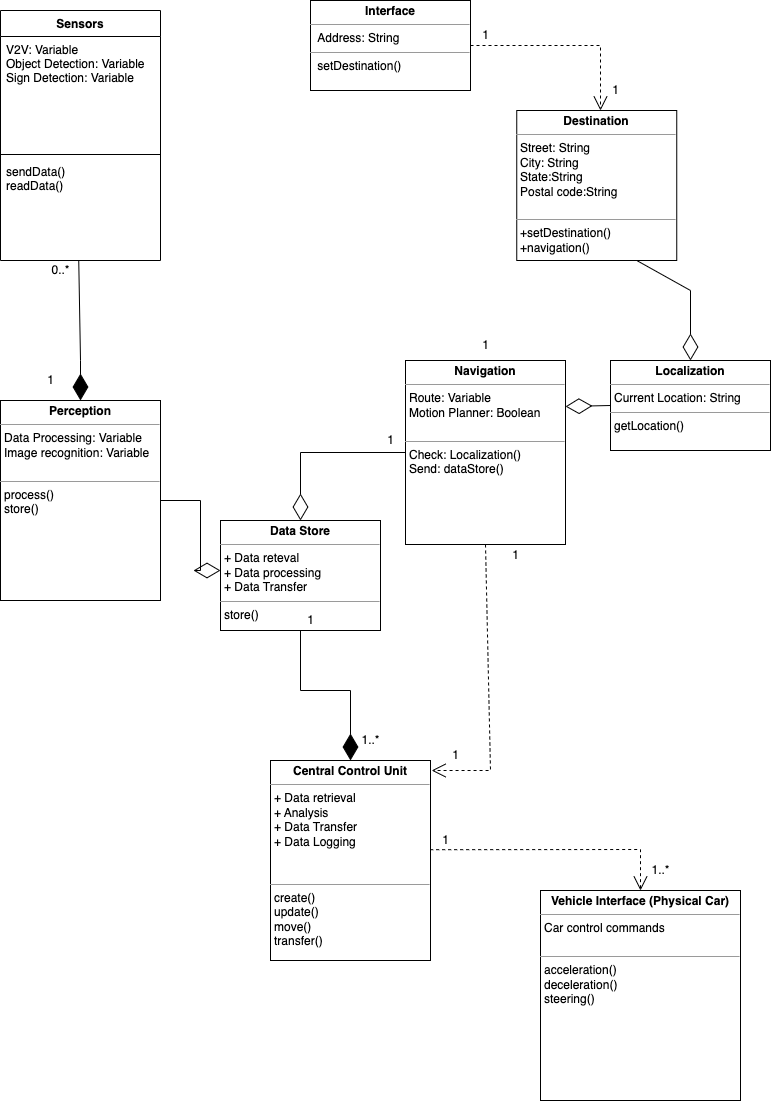

The diagram above was exported from draw.io. Its source (the exported page's mxGraphModel, read from the mxfile embedded in the PNG):
<mxGraphModel dx="1194" dy="559" grid="1" gridSize="10" guides="1" tooltips="1" connect="1" arrows="1" fold="1" page="1" pageScale="1" pageWidth="827" pageHeight="1169" math="0" shadow="0">
  <root>
    <mxCell id="WIyWlLk6GJQsqaUBKTNV-0" />
    <mxCell id="WIyWlLk6GJQsqaUBKTNV-1" parent="WIyWlLk6GJQsqaUBKTNV-0" />
    <mxCell id="B_Rb1a535Qokx-slNLNq-21" value="Sensors" style="swimlane;fontStyle=1;align=center;verticalAlign=top;childLayout=stackLayout;horizontal=1;startSize=26;horizontalStack=0;resizeParent=1;resizeParentMax=0;resizeLast=0;collapsible=1;marginBottom=0;" parent="WIyWlLk6GJQsqaUBKTNV-1" vertex="1">
      <mxGeometry x="40" y="40" width="160" height="250" as="geometry" />
    </mxCell>
    <mxCell id="B_Rb1a535Qokx-slNLNq-22" value="V2V: Variable&#10;Object Detection: Variable&#10;Sign Detection: Variable" style="text;strokeColor=none;fillColor=none;align=left;verticalAlign=top;spacingLeft=4;spacingRight=4;overflow=hidden;rotatable=0;points=[[0,0.5],[1,0.5]];portConstraint=eastwest;" parent="B_Rb1a535Qokx-slNLNq-21" vertex="1">
      <mxGeometry y="26" width="160" height="114" as="geometry" />
    </mxCell>
    <mxCell id="B_Rb1a535Qokx-slNLNq-23" value="" style="line;strokeWidth=1;fillColor=none;align=left;verticalAlign=middle;spacingTop=-1;spacingLeft=3;spacingRight=3;rotatable=0;labelPosition=right;points=[];portConstraint=eastwest;strokeColor=inherit;" parent="B_Rb1a535Qokx-slNLNq-21" vertex="1">
      <mxGeometry y="140" width="160" height="8" as="geometry" />
    </mxCell>
    <mxCell id="B_Rb1a535Qokx-slNLNq-24" value="sendData()&#10;readData()" style="text;strokeColor=none;fillColor=none;align=left;verticalAlign=top;spacingLeft=4;spacingRight=4;overflow=hidden;rotatable=0;points=[[0,0.5],[1,0.5]];portConstraint=eastwest;" parent="B_Rb1a535Qokx-slNLNq-21" vertex="1">
      <mxGeometry y="148" width="160" height="102" as="geometry" />
    </mxCell>
    <mxCell id="B_Rb1a535Qokx-slNLNq-31" value="&lt;p style=&quot;margin:0px;margin-top:4px;text-align:center;&quot;&gt;&lt;b&gt;Interface&lt;/b&gt;&lt;/p&gt;&lt;hr size=&quot;1&quot;&gt;&lt;p style=&quot;margin:0px;margin-left:4px;&quot;&gt;&amp;nbsp;Address: String&lt;/p&gt;&lt;hr size=&quot;1&quot;&gt;&lt;p style=&quot;margin:0px;margin-left:4px;&quot;&gt;&amp;nbsp;setDestination()&lt;/p&gt;" style="verticalAlign=top;align=left;overflow=fill;fontSize=12;fontFamily=Helvetica;html=1;" parent="WIyWlLk6GJQsqaUBKTNV-1" vertex="1">
      <mxGeometry x="350" y="30" width="160" height="90" as="geometry" />
    </mxCell>
    <mxCell id="B_Rb1a535Qokx-slNLNq-33" value="&lt;p style=&quot;margin:0px;margin-top:4px;text-align:center;&quot;&gt;&lt;b&gt;Navigation&lt;/b&gt;&lt;/p&gt;&lt;hr size=&quot;1&quot;&gt;&lt;p style=&quot;margin:0px;margin-left:4px;&quot;&gt;Route: Variable&lt;/p&gt;&lt;p style=&quot;margin:0px;margin-left:4px;&quot;&gt;Motion Planner: Boolean&lt;/p&gt;&lt;p style=&quot;margin:0px;margin-left:4px;&quot;&gt;&lt;br&gt;&lt;/p&gt;&lt;hr size=&quot;1&quot;&gt;&lt;p style=&quot;margin:0px;margin-left:4px;&quot;&gt;Check: Localization()&lt;/p&gt;&lt;p style=&quot;margin:0px;margin-left:4px;&quot;&gt;Send: dataStore()&lt;/p&gt;&lt;p style=&quot;margin:0px;margin-left:4px;&quot;&gt;&lt;br&gt;&lt;/p&gt;" style="verticalAlign=top;align=left;overflow=fill;fontSize=12;fontFamily=Helvetica;html=1;" parent="WIyWlLk6GJQsqaUBKTNV-1" vertex="1">
      <mxGeometry x="445" y="390" width="160" height="184" as="geometry" />
    </mxCell>
    <mxCell id="B_Rb1a535Qokx-slNLNq-35" value="&lt;p style=&quot;margin:0px;margin-top:4px;text-align:center;&quot;&gt;&lt;b&gt;Vehicle Interface (Physical Car)&lt;/b&gt;&lt;/p&gt;&lt;hr size=&quot;1&quot;&gt;&lt;p style=&quot;margin:0px;margin-left:4px;&quot;&gt;Car control commands&lt;/p&gt;&lt;p style=&quot;margin:0px;margin-left:4px;&quot;&gt;&lt;br&gt;&lt;/p&gt;&lt;hr size=&quot;1&quot;&gt;&lt;p style=&quot;margin:0px;margin-left:4px;&quot;&gt;acceleration()&lt;/p&gt;&lt;p style=&quot;border-color: var(--border-color); margin: 0px 0px 0px 4px;&quot;&gt;deceleration()&lt;/p&gt;&lt;p style=&quot;border-color: var(--border-color); margin: 0px 0px 0px 4px;&quot;&gt;steering()&lt;/p&gt;" style="verticalAlign=top;align=left;overflow=fill;fontSize=12;fontFamily=Helvetica;html=1;" parent="WIyWlLk6GJQsqaUBKTNV-1" vertex="1">
      <mxGeometry x="580" y="920" width="200" height="210" as="geometry" />
    </mxCell>
    <mxCell id="B_Rb1a535Qokx-slNLNq-37" value="&lt;p style=&quot;margin:0px;margin-top:4px;text-align:center;&quot;&gt;&lt;b&gt;Destination&lt;/b&gt;&lt;/p&gt;&lt;hr size=&quot;1&quot;&gt;&lt;p style=&quot;margin:0px;margin-left:4px;&quot;&gt;Street: String&lt;/p&gt;&lt;p style=&quot;margin:0px;margin-left:4px;&quot;&gt;City: String&lt;/p&gt;&lt;p style=&quot;margin:0px;margin-left:4px;&quot;&gt;State:String&lt;/p&gt;&lt;p style=&quot;margin:0px;margin-left:4px;&quot;&gt;Postal code:String&lt;/p&gt;&lt;p style=&quot;margin:0px;margin-left:4px;&quot;&gt;&lt;br&gt;&lt;/p&gt;&lt;hr size=&quot;1&quot;&gt;&lt;p style=&quot;margin:0px;margin-left:4px;&quot;&gt;+setDestination()&lt;/p&gt;&lt;p style=&quot;margin:0px;margin-left:4px;&quot;&gt;+navigation()&amp;nbsp;&lt;/p&gt;" style="verticalAlign=top;align=left;overflow=fill;fontSize=12;fontFamily=Helvetica;html=1;" parent="WIyWlLk6GJQsqaUBKTNV-1" vertex="1">
      <mxGeometry x="556.25" y="140" width="160" height="150" as="geometry" />
    </mxCell>
    <mxCell id="B_Rb1a535Qokx-slNLNq-38" value="&lt;p style=&quot;margin:0px;margin-top:4px;text-align:center;&quot;&gt;&lt;b&gt;Perception&lt;/b&gt;&lt;/p&gt;&lt;hr size=&quot;1&quot;&gt;&lt;p style=&quot;margin:0px;margin-left:4px;&quot;&gt;Data Processing: Variable&lt;/p&gt;&lt;p style=&quot;margin:0px;margin-left:4px;&quot;&gt;Image recognition: Variable&lt;/p&gt;&lt;p style=&quot;margin:0px;margin-left:4px;&quot;&gt;&lt;br&gt;&lt;/p&gt;&lt;hr size=&quot;1&quot;&gt;&lt;p style=&quot;margin:0px;margin-left:4px;&quot;&gt;process()&lt;/p&gt;&lt;p style=&quot;margin:0px;margin-left:4px;&quot;&gt;store()&lt;/p&gt;" style="verticalAlign=top;align=left;overflow=fill;fontSize=12;fontFamily=Helvetica;html=1;" parent="WIyWlLk6GJQsqaUBKTNV-1" vertex="1">
      <mxGeometry x="40" y="430" width="160" height="200" as="geometry" />
    </mxCell>
    <mxCell id="B_Rb1a535Qokx-slNLNq-39" style="edgeStyle=orthogonalEdgeStyle;rounded=0;orthogonalLoop=1;jettySize=auto;html=1;exitX=0.5;exitY=1;exitDx=0;exitDy=0;" parent="WIyWlLk6GJQsqaUBKTNV-1" source="B_Rb1a535Qokx-slNLNq-37" target="B_Rb1a535Qokx-slNLNq-37" edge="1">
      <mxGeometry relative="1" as="geometry" />
    </mxCell>
    <mxCell id="sDPD0KiW6QNXx4d24DGJ-12" value="&lt;p style=&quot;margin:0px;margin-top:4px;text-align:center;&quot;&gt;&lt;b&gt;Central Control Unit&lt;/b&gt;&lt;/p&gt;&lt;hr size=&quot;1&quot;&gt;&lt;p style=&quot;margin:0px;margin-left:4px;&quot;&gt;+ Data retrieval&lt;/p&gt;&lt;p style=&quot;margin:0px;margin-left:4px;&quot;&gt;+ Analysis&lt;/p&gt;&lt;p style=&quot;margin:0px;margin-left:4px;&quot;&gt;+ Data Transfer&lt;/p&gt;&lt;p style=&quot;margin:0px;margin-left:4px;&quot;&gt;+ Data Logging&lt;/p&gt;&lt;p style=&quot;margin:0px;margin-left:4px;&quot;&gt;&lt;br&gt;&lt;/p&gt;&lt;p style=&quot;margin:0px;margin-left:4px;&quot;&gt;&lt;br&gt;&lt;/p&gt;&lt;hr size=&quot;1&quot;&gt;&lt;p style=&quot;margin:0px;margin-left:4px;&quot;&gt;create()&lt;/p&gt;&lt;p style=&quot;margin:0px;margin-left:4px;&quot;&gt;update()&lt;/p&gt;&lt;p style=&quot;margin:0px;margin-left:4px;&quot;&gt;move()&lt;/p&gt;&lt;p style=&quot;margin:0px;margin-left:4px;&quot;&gt;transfer()&lt;/p&gt;" style="verticalAlign=top;align=left;overflow=fill;fontSize=12;fontFamily=Helvetica;html=1;" parent="WIyWlLk6GJQsqaUBKTNV-1" vertex="1">
      <mxGeometry x="310" y="790" width="160" height="200" as="geometry" />
    </mxCell>
    <mxCell id="sDPD0KiW6QNXx4d24DGJ-13" value="&lt;p style=&quot;margin:0px;margin-top:4px;text-align:center;&quot;&gt;&lt;b&gt;Localization&lt;/b&gt;&lt;/p&gt;&lt;hr size=&quot;1&quot;&gt;&lt;p style=&quot;margin:0px;margin-left:4px;&quot;&gt;Current Location: String&lt;/p&gt;&lt;hr size=&quot;1&quot;&gt;&lt;p style=&quot;margin:0px;margin-left:4px;&quot;&gt;getLocation()&lt;/p&gt;" style="verticalAlign=top;align=left;overflow=fill;fontSize=12;fontFamily=Helvetica;html=1;" parent="WIyWlLk6GJQsqaUBKTNV-1" vertex="1">
      <mxGeometry x="650" y="390" width="160" height="90" as="geometry" />
    </mxCell>
    <mxCell id="sDPD0KiW6QNXx4d24DGJ-26" value="" style="endArrow=open;endSize=12;dashed=1;html=1;rounded=0;exitX=1;exitY=0.5;exitDx=0;exitDy=0;" parent="WIyWlLk6GJQsqaUBKTNV-1" source="B_Rb1a535Qokx-slNLNq-31" edge="1">
      <mxGeometry width="160" relative="1" as="geometry">
        <mxPoint x="490" y="320" as="sourcePoint" />
        <mxPoint x="640" y="140" as="targetPoint" />
        <Array as="points">
          <mxPoint x="640" y="75" />
        </Array>
      </mxGeometry>
    </mxCell>
    <mxCell id="sDPD0KiW6QNXx4d24DGJ-27" value="" style="endArrow=open;endSize=12;dashed=1;html=1;rounded=0;entryX=0.5;entryY=0;entryDx=0;entryDy=0;exitX=0.998;exitY=0.446;exitDx=0;exitDy=0;exitPerimeter=0;" parent="WIyWlLk6GJQsqaUBKTNV-1" source="sDPD0KiW6QNXx4d24DGJ-12" target="B_Rb1a535Qokx-slNLNq-35" edge="1">
      <mxGeometry width="160" relative="1" as="geometry">
        <mxPoint x="490" y="790" as="sourcePoint" />
        <mxPoint x="650" y="790" as="targetPoint" />
        <Array as="points">
          <mxPoint x="680" y="879" />
        </Array>
      </mxGeometry>
    </mxCell>
    <mxCell id="sDPD0KiW6QNXx4d24DGJ-28" value="" style="endArrow=diamondThin;endFill=0;endSize=24;html=1;rounded=0;exitX=1;exitY=0.5;exitDx=0;exitDy=0;" parent="WIyWlLk6GJQsqaUBKTNV-1" source="B_Rb1a535Qokx-slNLNq-38" edge="1">
      <mxGeometry width="160" relative="1" as="geometry">
        <mxPoint x="500" y="670" as="sourcePoint" />
        <mxPoint x="260" y="600" as="targetPoint" />
        <Array as="points">
          <mxPoint x="240" y="530" />
          <mxPoint x="240" y="600" />
        </Array>
      </mxGeometry>
    </mxCell>
    <mxCell id="sDPD0KiW6QNXx4d24DGJ-29" value="" style="endArrow=open;endSize=12;dashed=1;html=1;rounded=0;exitX=0.5;exitY=1;exitDx=0;exitDy=0;entryX=1.007;entryY=0.05;entryDx=0;entryDy=0;entryPerimeter=0;" parent="WIyWlLk6GJQsqaUBKTNV-1" source="B_Rb1a535Qokx-slNLNq-33" target="sDPD0KiW6QNXx4d24DGJ-12" edge="1">
      <mxGeometry width="160" relative="1" as="geometry">
        <mxPoint x="500" y="520" as="sourcePoint" />
        <mxPoint x="660" y="520" as="targetPoint" />
        <Array as="points">
          <mxPoint x="530" y="800" />
        </Array>
        <mxPoint as="offset" />
      </mxGeometry>
    </mxCell>
    <mxCell id="sDPD0KiW6QNXx4d24DGJ-32" value="&lt;p style=&quot;margin:0px;margin-top:4px;text-align:center;&quot;&gt;&lt;b&gt;Data Store&lt;/b&gt;&lt;/p&gt;&lt;hr size=&quot;1&quot;&gt;&lt;p style=&quot;margin:0px;margin-left:4px;&quot;&gt;+ Data reteval&lt;/p&gt;&lt;p style=&quot;margin:0px;margin-left:4px;&quot;&gt;+ Data processing&lt;/p&gt;&lt;p style=&quot;margin:0px;margin-left:4px;&quot;&gt;+ Data Transfer&lt;/p&gt;&lt;hr size=&quot;1&quot;&gt;&lt;p style=&quot;margin:0px;margin-left:4px;&quot;&gt;store()&lt;/p&gt;" style="verticalAlign=top;align=left;overflow=fill;fontSize=12;fontFamily=Helvetica;html=1;" parent="WIyWlLk6GJQsqaUBKTNV-1" vertex="1">
      <mxGeometry x="260" y="550" width="160" height="110" as="geometry" />
    </mxCell>
    <mxCell id="sDPD0KiW6QNXx4d24DGJ-34" value="" style="endArrow=diamondThin;endFill=0;endSize=24;html=1;rounded=0;exitX=0;exitY=0.5;exitDx=0;exitDy=0;entryX=0.5;entryY=0;entryDx=0;entryDy=0;" parent="WIyWlLk6GJQsqaUBKTNV-1" source="B_Rb1a535Qokx-slNLNq-33" target="sDPD0KiW6QNXx4d24DGJ-32" edge="1">
      <mxGeometry width="160" relative="1" as="geometry">
        <mxPoint x="490" y="620" as="sourcePoint" />
        <mxPoint x="650" y="620" as="targetPoint" />
        <Array as="points">
          <mxPoint x="340" y="482" />
        </Array>
      </mxGeometry>
    </mxCell>
    <mxCell id="sDPD0KiW6QNXx4d24DGJ-35" value="" style="endArrow=diamondThin;endFill=1;endSize=24;html=1;rounded=0;entryX=0.5;entryY=0;entryDx=0;entryDy=0;exitX=0.5;exitY=1;exitDx=0;exitDy=0;" parent="WIyWlLk6GJQsqaUBKTNV-1" source="sDPD0KiW6QNXx4d24DGJ-32" target="sDPD0KiW6QNXx4d24DGJ-12" edge="1">
      <mxGeometry width="160" relative="1" as="geometry">
        <mxPoint x="270" y="710" as="sourcePoint" />
        <mxPoint x="340" y="640" as="targetPoint" />
        <Array as="points">
          <mxPoint x="340" y="720" />
          <mxPoint x="390" y="720" />
        </Array>
      </mxGeometry>
    </mxCell>
    <mxCell id="sDPD0KiW6QNXx4d24DGJ-20" value="" style="endArrow=diamondThin;endFill=1;endSize=24;html=1;rounded=0;exitX=0.489;exitY=1;exitDx=0;exitDy=0;exitPerimeter=0;entryX=0.5;entryY=0;entryDx=0;entryDy=0;" parent="WIyWlLk6GJQsqaUBKTNV-1" source="B_Rb1a535Qokx-slNLNq-24" target="B_Rb1a535Qokx-slNLNq-38" edge="1">
      <mxGeometry width="160" relative="1" as="geometry">
        <mxPoint x="60" y="390" as="sourcePoint" />
        <mxPoint x="120" y="300" as="targetPoint" />
        <Array as="points">
          <mxPoint x="120" y="390" />
        </Array>
      </mxGeometry>
    </mxCell>
    <mxCell id="sDPD0KiW6QNXx4d24DGJ-36" value="0..*" style="text;html=1;align=center;verticalAlign=middle;resizable=0;points=[];autosize=1;strokeColor=none;fillColor=none;" parent="WIyWlLk6GJQsqaUBKTNV-1" vertex="1">
      <mxGeometry x="80" y="285" width="40" height="30" as="geometry" />
    </mxCell>
    <mxCell id="sDPD0KiW6QNXx4d24DGJ-37" value="1" style="text;html=1;align=center;verticalAlign=middle;resizable=0;points=[];autosize=1;strokeColor=none;fillColor=none;" parent="WIyWlLk6GJQsqaUBKTNV-1" vertex="1">
      <mxGeometry x="75" y="395" width="30" height="30" as="geometry" />
    </mxCell>
    <mxCell id="sDPD0KiW6QNXx4d24DGJ-38" value="1" style="text;html=1;align=center;verticalAlign=middle;resizable=0;points=[];autosize=1;strokeColor=none;fillColor=none;" parent="WIyWlLk6GJQsqaUBKTNV-1" vertex="1">
      <mxGeometry x="510" y="360" width="30" height="30" as="geometry" />
    </mxCell>
    <mxCell id="sDPD0KiW6QNXx4d24DGJ-39" value="1" style="text;html=1;align=center;verticalAlign=middle;resizable=0;points=[];autosize=1;strokeColor=none;fillColor=none;" parent="WIyWlLk6GJQsqaUBKTNV-1" vertex="1">
      <mxGeometry x="415" y="455" width="30" height="30" as="geometry" />
    </mxCell>
    <mxCell id="sDPD0KiW6QNXx4d24DGJ-40" value="1" style="text;html=1;align=center;verticalAlign=middle;resizable=0;points=[];autosize=1;strokeColor=none;fillColor=none;" parent="WIyWlLk6GJQsqaUBKTNV-1" vertex="1">
      <mxGeometry x="470" y="855" width="30" height="30" as="geometry" />
    </mxCell>
    <mxCell id="sDPD0KiW6QNXx4d24DGJ-41" value="1..*" style="text;html=1;align=center;verticalAlign=middle;resizable=0;points=[];autosize=1;strokeColor=none;fillColor=none;" parent="WIyWlLk6GJQsqaUBKTNV-1" vertex="1">
      <mxGeometry x="680" y="885" width="40" height="30" as="geometry" />
    </mxCell>
    <mxCell id="sDPD0KiW6QNXx4d24DGJ-42" value="1" style="text;html=1;align=center;verticalAlign=middle;resizable=0;points=[];autosize=1;strokeColor=none;fillColor=none;" parent="WIyWlLk6GJQsqaUBKTNV-1" vertex="1">
      <mxGeometry x="540" y="570" width="30" height="30" as="geometry" />
    </mxCell>
    <mxCell id="sDPD0KiW6QNXx4d24DGJ-43" value="1" style="text;html=1;align=center;verticalAlign=middle;resizable=0;points=[];autosize=1;strokeColor=none;fillColor=none;" parent="WIyWlLk6GJQsqaUBKTNV-1" vertex="1">
      <mxGeometry x="480" y="770" width="30" height="30" as="geometry" />
    </mxCell>
    <mxCell id="sDPD0KiW6QNXx4d24DGJ-44" value="1" style="text;html=1;align=center;verticalAlign=middle;resizable=0;points=[];autosize=1;strokeColor=none;fillColor=none;" parent="WIyWlLk6GJQsqaUBKTNV-1" vertex="1">
      <mxGeometry x="335" y="635" width="30" height="30" as="geometry" />
    </mxCell>
    <mxCell id="sDPD0KiW6QNXx4d24DGJ-45" value="1..*" style="text;html=1;align=center;verticalAlign=middle;resizable=0;points=[];autosize=1;strokeColor=none;fillColor=none;" parent="WIyWlLk6GJQsqaUBKTNV-1" vertex="1">
      <mxGeometry x="390" y="755" width="40" height="30" as="geometry" />
    </mxCell>
    <mxCell id="sDPD0KiW6QNXx4d24DGJ-46" value="1" style="text;html=1;align=center;verticalAlign=middle;resizable=0;points=[];autosize=1;strokeColor=none;fillColor=none;" parent="WIyWlLk6GJQsqaUBKTNV-1" vertex="1">
      <mxGeometry x="510" y="50" width="30" height="30" as="geometry" />
    </mxCell>
    <mxCell id="sDPD0KiW6QNXx4d24DGJ-47" value="1" style="text;html=1;align=center;verticalAlign=middle;resizable=0;points=[];autosize=1;strokeColor=none;fillColor=none;" parent="WIyWlLk6GJQsqaUBKTNV-1" vertex="1">
      <mxGeometry x="640" y="105" width="30" height="30" as="geometry" />
    </mxCell>
    <mxCell id="bOfk00XBUKmoFnMS4vZn-0" value="" style="endArrow=diamondThin;endFill=0;endSize=24;html=1;rounded=0;exitX=0.75;exitY=1;exitDx=0;exitDy=0;entryX=0.5;entryY=0;entryDx=0;entryDy=0;" edge="1" parent="WIyWlLk6GJQsqaUBKTNV-1" source="B_Rb1a535Qokx-slNLNq-37" target="sDPD0KiW6QNXx4d24DGJ-13">
      <mxGeometry width="160" relative="1" as="geometry">
        <mxPoint x="330" y="470" as="sourcePoint" />
        <mxPoint x="490" y="470" as="targetPoint" />
        <Array as="points">
          <mxPoint x="730" y="320" />
        </Array>
      </mxGeometry>
    </mxCell>
    <mxCell id="bOfk00XBUKmoFnMS4vZn-1" value="" style="endArrow=diamondThin;endFill=0;endSize=24;html=1;rounded=0;exitX=0;exitY=0.5;exitDx=0;exitDy=0;entryX=1;entryY=0.25;entryDx=0;entryDy=0;" edge="1" parent="WIyWlLk6GJQsqaUBKTNV-1" source="sDPD0KiW6QNXx4d24DGJ-13" target="B_Rb1a535Qokx-slNLNq-33">
      <mxGeometry width="160" relative="1" as="geometry">
        <mxPoint x="330" y="470" as="sourcePoint" />
        <mxPoint x="490" y="470" as="targetPoint" />
      </mxGeometry>
    </mxCell>
  </root>
</mxGraphModel>